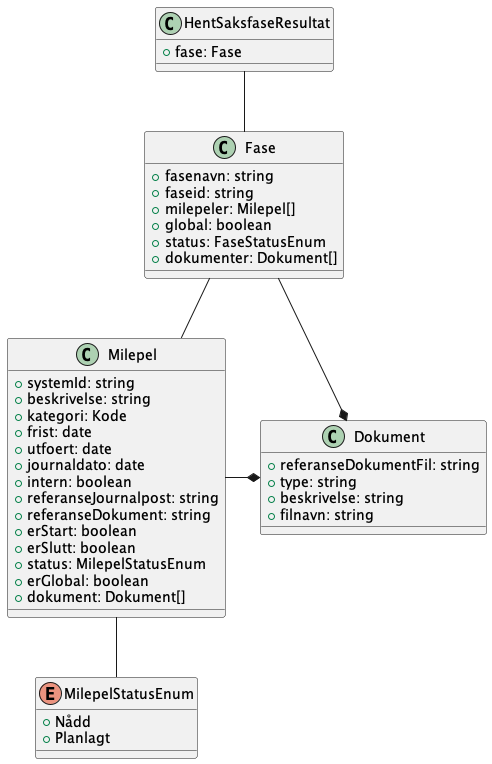

The diagram above was rendered by PlantUML. Its source (embedded in the PNG):
@startuml

class HentSaksfaseResultat {
    +fase: Fase
}

HentSaksfaseResultat -- Fase

class Fase {
    +fasenavn: string
    +faseid: string
    +milepeler: Milepel[]
    +global: boolean
    +status: FaseStatusEnum
    +dokumenter: Dokument[]
}

Fase -* Dokument

class Dokument {
    +referanseDokumentFil: string
    +type: string
    +beskrivelse: string
    +filnavn: string
}

Fase -- Milepel

class Milepel {
    +systemId: string
    +beskrivelse: string
    +kategori: Kode
    +frist: date
    +utfoert: date
    +journaldato: date
    +intern: boolean
    +referanseJournalpost: string
    +referanseDokument: string
    +erStart: boolean
    +erSlutt: boolean
    +status: MilepelStatusEnum
    +erGlobal: boolean
    +dokument: Dokument[]
}

Milepel -- MilepelStatusEnum
Milepel -* Dokument

enum MilepelStatusEnum {
    +Nådd
    +Planlagt
}

@enduml